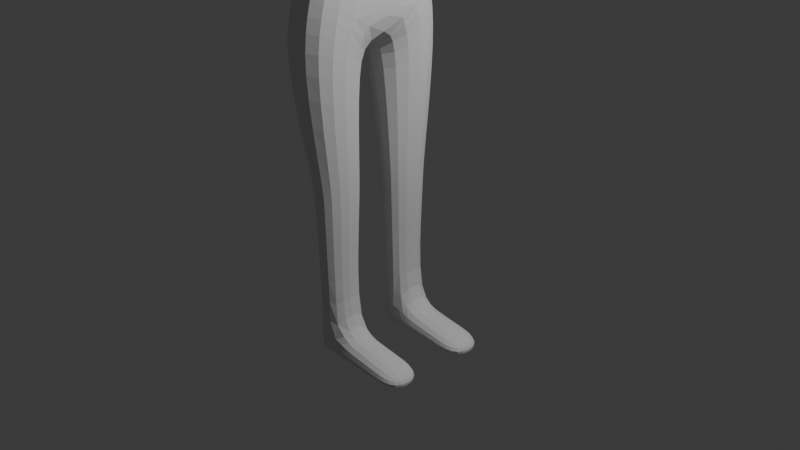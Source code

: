 # Source: DUD.blend  (saved by Blender 4.5.90; exported with 4.5.12 LTS)
import bpy
from mathutils import Matrix  # noqa: F401  (used for matrix-valued properties, if any)

bpy.ops.wm.read_factory_settings(use_empty=True)
scene = bpy.context.scene
scene.name = 'Scene'

# ---- collections
col_collection = bpy.data.collections.new('Collection'); scene.collection.children.link(col_collection)

# ---- world
world_world = bpy.data.worlds.new('World'); scene.world = world_world
world_world.use_nodes = True; world_world.node_tree.nodes.clear()
_N = world_world.node_tree.nodes; _L = world_world.node_tree.links
n0 = _N.new('ShaderNodeOutputWorld'); n0.name = 'World Output'; n0.location = (200, 100)
n1 = _N.new('ShaderNodeBackground'); n1.name = 'Background'; n1.location = (-200, 100)
n1.inputs[0].default_value = (0.05088, 0.05088, 0.05088, 1.0)
_L.new(n1.outputs[0], n0.inputs[0])
n0.is_active_output = True
world_world.color = (0.05088, 0.05088, 0.05088)
world_world.sun_shadow_jitter_overblur = 0.0

# ---- cameras
cam_camera = bpy.data.cameras.new('Camera')
cam_camera.clip_end = 100.0
cam_camera.ortho_scale = 7.314

# ---- lights
light_light = bpy.data.lights.new('Light', 'POINT')
light_light.energy = 1000.0
light_light.shadow_soft_size = 0.1

# ---- meshes
me_cube_001 = bpy.data.meshes.new('Cube.001')
me_cube_001.from_pydata([(-0.4209, 0.8081, -1.186), (-0.1777, 0.2865, 0.7602), (0.2497, 0.8081, -0.9752), (0.1777, 0.2865, 0.7602), (-0.3221, 0.8958, 0.5854), (0.3221, 0.8958, 0.5854), (-0.1777, 0.2865, 0.9431), (0.1777, 0.2865, 0.9431), (-0.4641, 0.4927, 1.027), (0.4641, 0.4927, 1.027), (-0.4641, 0.4927, 1.756), (0.4641, 0.4927, 1.756), (-0.2277, 0.2193, 1.88), (0.2277, 0.2193, 1.88), (-0.3221, 0.8958, 0.1299), (0.3221, 0.8958, 0.1299), (-0.211, 1.058, 0.5069), (0.211, 1.058, 0.5069), (-0.211, 1.058, 0.2085), (0.211, 1.058, 0.2085), (-0.1184, 3.464, 0.3855), (0.1184, 3.464, 0.3855), (-0.1184, 3.464, 0.3298), (0.1184, 3.464, 0.3298), (-0.1023, 4.028, 0.3901), (0.1023, 4.028, 0.3901), (-0.1023, 4.028, 0.3253), (0.1023, 4.028, 0.3253), (0.1596, 3.603, 0.3169), (0.1596, 3.603, 0.3985), (-0.1596, 3.603, 0.3985), (-0.1596, 3.603, 0.3169), (0.3474, 3.633, 0.3839), (0.3474, 3.633, 0.3314), (0.3385, 3.723, 0.3839), (0.3385, 3.723, 0.3314), (0.3221, 0.002198, 0.5854), (0.3221, 0.002198, -1.415), (-0.5724, 0.002198, 0.5854), (-0.5905, 0.002198, -1.415), (-0.1624, 2.302, 0.2721), (-0.174, 2.053, 0.257), (-0.1682, 2.177, 0.2646), (0.174, 2.053, 0.257), (0.1624, 2.302, 0.2721), (0.1682, 2.177, 0.2646), (-0.1624, 2.302, 0.4432), (-0.174, 2.053, 0.4584), (-0.1682, 2.177, 0.4508), (0.174, 2.053, 0.4584), (0.1624, 2.302, 0.4432), (0.1682, 2.177, 0.4508), (-0.1777, 0.002197, 0.7602), (0.1777, 0.002197, 0.7602), (-0.1777, 0.002197, 0.9431), (0.1777, 0.002197, 0.9431), (-0.4641, 0.002197, 1.027), (0.4641, 0.002197, 1.027), (-0.4641, 0.002197, 1.756), (0.4641, 0.002197, 1.756), (-0.2277, 0.002197, 1.88), (0.2277, 0.002197, 1.88), (0.3221, 0.002198, 0.1299), (-0.5633, 0.002198, -0.3423), (0.2471, 0.9184, -1.465), (-0.4606, 0.9184, -1.465), (0.2355, 0.1223, -1.545), (-0.4722, 0.1223, -1.545), (0.1492, 0.656, -3.415), (-0.1492, 0.656, -3.415), (0.1492, 0.2421, -3.415), (-0.1492, 0.2421, -3.415), (0.1164, 0.6782, -3.638), (-0.214, 0.6782, -3.638), (0.1164, 0.2199, -3.638), (-0.214, 0.2199, -3.638), (1.028, 0.2421, -3.522), (1.028, 0.656, -3.522), (1.09, 0.2199, -3.638), (1.09, 0.6782, -3.638), (0.6946, 0.2199, -3.638), (0.4626, 0.2199, -3.638), (0.5786, 0.2199, -3.638), (0.4619, 0.2421, -3.453), (0.6714, 0.2421, -3.479), (0.5666, 0.2421, -3.466), (0.6946, 0.6782, -3.638), (0.4626, 0.6782, -3.638), (0.5786, 0.6782, -3.638), (0.6714, 0.656, -3.479), (0.4619, 0.656, -3.453), (0.5666, 0.656, -3.466), (-0.1861, 0.1908, -2.614), (-0.1993, 0.1725, -2.329), (-0.1927, 0.1816, -2.471), (0.1993, 0.1725, -2.329), (0.1861, 0.1908, -2.614), (0.1927, 0.1816, -2.471), (0.1993, 0.7256, -2.329), (0.1861, 0.7073, -2.614), (0.1927, 0.7164, -2.471), (-0.1861, 0.7073, -2.614), (-0.1993, 0.7256, -2.329), (-0.1927, 0.7164, -2.471), (-0.3361, 0.5899, -0.6097), (0.3081, 0.5899, -0.6097), (-0.6375, 0.002198, -0.9623), (0.3221, 0.002198, -0.9623), (-0.433, 0.6344, -0.745), (0.2352, 0.6344, -0.745), (-0.6396, 0.002198, -1.181), (0.3221, 0.002198, -1.181)], [], [(63, 38, 4, 14), (14, 4, 16, 18), (52, 1, 4, 38), (1, 3, 5, 4), (3, 1, 6, 7), (53, 3, 7, 55), (57, 9, 11, 59), (7, 6, 8, 9), (55, 7, 9, 57), (9, 8, 10, 11), (11, 10, 12, 13), (59, 11, 13, 61), (104, 14, 15, 105), (106, 63, 14, 104), (6, 54, 56, 8), (4, 5, 17, 16), (15, 14, 18, 19), (5, 15, 19, 17), (29, 28, 27, 25), (8, 56, 58, 10), (13, 12, 60, 61), (105, 15, 62, 107), (26, 24, 25, 27), (30, 29, 25, 24), (28, 31, 26, 27), (31, 30, 24, 26), (22, 20, 30, 31), (23, 22, 31, 28), (20, 21, 29, 30), (21, 23, 33, 32), (32, 33, 35, 34), (29, 21, 32, 34), (23, 28, 35, 33), (28, 29, 34, 35), (10, 58, 60, 12), (50, 46, 48, 51), (51, 48, 47, 49), (44, 50, 51, 45), (45, 51, 49, 43), (46, 40, 42, 48), (48, 42, 41, 47), (40, 44, 45, 42), (42, 45, 43, 41), (40, 46, 20, 22), (19, 18, 41, 43), (44, 40, 22, 23), (18, 16, 47, 41), (50, 44, 23, 21), (17, 19, 43, 49), (46, 50, 21, 20), (16, 17, 49, 47), (3, 53, 36, 5), (1, 52, 54, 6), (2, 37, 66, 64), (15, 5, 36, 62), (37, 39, 67, 66), (0, 2, 64, 65), (39, 0, 65, 67), (71, 69, 73, 75), (73, 72, 74, 75), (69, 68, 72, 73), (70, 71, 75, 74), (77, 76, 78, 79), (84, 89, 91, 85), (85, 91, 90, 83), (89, 86, 88, 91), (91, 88, 87, 90), (86, 80, 82, 88), (88, 82, 81, 87), (80, 84, 85, 82), (82, 85, 83, 81), (80, 86, 79, 78), (70, 74, 81, 83), (84, 80, 78, 76), (74, 72, 87, 81), (89, 84, 76, 77), (68, 70, 83, 90), (86, 89, 77, 79), (72, 68, 90, 87), (99, 101, 103, 100), (100, 103, 102, 98), (101, 92, 94, 103), (103, 94, 93, 102), (96, 99, 100, 97), (97, 100, 98, 95), (92, 96, 97, 94), (94, 97, 95, 93), (92, 101, 69, 71), (66, 67, 93, 95), (96, 92, 71, 70), (67, 65, 102, 93), (99, 96, 70, 68), (64, 66, 95, 98), (101, 99, 68, 69), (65, 64, 98, 102), (109, 105, 107, 111), (110, 106, 104, 108), (108, 104, 105, 109), (0, 108, 109, 2), (39, 110, 108, 0), (2, 109, 111, 37)])
_uv = me_cube_001.uv_layers.new(name='UVMap')
_uv.uv.foreach_set('vector', [0.5681, 0.125, 0.625, 0.125, 0.625, 0.25, 0.5681, 0.25, 0.5681, 0.25, 0.625, 0.25, 0.625, 0.25, 0.5681, 0.25, 0.819, 0.625, 0.819, 0.5303, 0.875, 0.5, 0.875, 0.625, 0.819, 0.5303, 0.681, 0.5303, 0.625, 0.5, 0.875, 0.5, 0.681, 0.5303, 0.819, 0.5303, 0.819, 0.5303, 0.681, 0.5303, 0.681, 0.625, 0.681, 0.5303, 0.681, 0.5303, 0.681, 0.625, 0.681, 0.625, 0.681, 0.5303, 0.681, 0.5303, 0.681, 0.625, 0.681, 0.5303, 0.819, 0.5303, 0.819, 0.5303, 0.681, 0.5303, 0.681, 0.625, 0.681, 0.5303, 0.681, 0.5303, 0.681, 0.625, 0.681, 0.5303, 0.819, 0.5303, 0.819, 0.5303, 0.681, 0.5303, 0.681, 0.5303, 0.819, 0.5303, 0.819, 0.5303, 0.681, 0.5303, 0.681, 0.625, 0.681, 0.5303, 0.681, 0.5303, 0.681, 0.625, 0.4315, 0.25, 0.5681, 0.25, 0.5681, 0.5, 0.4315, 0.5, 0.4315, 0.125, 0.5681, 0.125, 0.5681, 0.25, 0.4315, 0.25, 0.819, 0.5303, 0.819, 0.625, 0.819, 0.625, 0.819, 0.5303, 0.875, 0.5, 0.625, 0.5, 0.625, 0.5, 0.875, 0.5, 0.5681, 0.5, 0.5681, 0.25, 0.5681, 0.25, 0.5681, 0.5, 0.625, 0.5, 0.5681, 0.5, 0.5681, 0.5, 0.625, 0.5, 0.625, 0.5, 0.5681, 0.5, 0.5681, 0.5, 0.625, 0.5, 0.819, 0.5303, 0.819, 0.625, 0.819, 0.625, 0.819, 0.5303, 0.681, 0.5303, 0.819, 0.5303, 0.819, 0.625, 0.681, 0.625, 0.4315, 0.5, 0.5681, 0.5, 0.5681, 0.625, 0.4315, 0.625, 0.5681, 0.25, 0.625, 0.25, 0.625, 0.5, 0.5681, 0.5, 0.875, 0.5, 0.625, 0.5, 0.625, 0.5, 0.875, 0.5, 0.5681, 0.5, 0.5681, 0.25, 0.5681, 0.25, 0.5681, 0.5, 0.5681, 0.25, 0.625, 0.25, 0.625, 0.25, 0.5681, 0.25, 0.5681, 0.25, 0.625, 0.25, 0.625, 0.25, 0.5681, 0.25, 0.5681, 0.5, 0.5681, 0.25, 0.5681, 0.25, 0.5681, 0.5, 0.875, 0.5, 0.625, 0.5, 0.625, 0.5, 0.875, 0.5, 0.625, 0.5, 0.5681, 0.5, 0.5681, 0.5, 0.625, 0.5, 0.625, 0.5, 0.5681, 0.5, 0.5681, 0.5, 0.625, 0.5, 0.625, 0.5, 0.625, 0.5, 0.625, 0.5, 0.625, 0.5, 0.5681, 0.5, 0.5681, 0.5, 0.5681, 0.5, 0.5681, 0.5, 0.5681, 0.5, 0.625, 0.5, 0.625, 0.5, 0.5681, 0.5, 0.819, 0.5303, 0.819, 0.625, 0.819, 0.625, 0.819, 0.5303, 0.625, 0.5, 0.875, 0.5, 0.875, 0.5, 0.625, 0.5, 0.625, 0.5, 0.875, 0.5, 0.875, 0.5, 0.625, 0.5, 0.5681, 0.5, 0.625, 0.5, 0.625, 0.5, 0.5681, 0.5, 0.5681, 0.5, 0.625, 0.5, 0.625, 0.5, 0.5681, 0.5, 0.625, 0.25, 0.5681, 0.25, 0.5681, 0.25, 0.625, 0.25, 0.625, 0.25, 0.5681, 0.25, 0.5681, 0.25, 0.625, 0.25, 0.5681, 0.25, 0.5681, 0.5, 0.5681, 0.5, 0.5681, 0.25, 0.5681, 0.25, 0.5681, 0.5, 0.5681, 0.5, 0.5681, 0.25, 0.5681, 0.25, 0.625, 0.25, 0.625, 0.25, 0.5681, 0.25, 0.5681, 0.5, 0.5681, 0.25, 0.5681, 0.25, 0.5681, 0.5, 0.5681, 0.5, 0.5681, 0.25, 0.5681, 0.25, 0.5681, 0.5, 0.5681, 0.25, 0.625, 0.25, 0.625, 0.25, 0.5681, 0.25, 0.625, 0.5, 0.5681, 0.5, 0.5681, 0.5, 0.625, 0.5, 0.625, 0.5, 0.5681, 0.5, 0.5681, 0.5, 0.625, 0.5, 0.875, 0.5, 0.625, 0.5, 0.625, 0.5, 0.875, 0.5, 0.875, 0.5, 0.625, 0.5, 0.625, 0.5, 0.875, 0.5, 0.681, 0.5303, 0.681, 0.625, 0.625, 0.625, 0.625, 0.5, 0.819, 0.5303, 0.819, 0.625, 0.819, 0.625, 0.819, 0.5303, 0.375, 0.5, 0.375, 0.625, 0.375, 0.625, 0.375, 0.5, 0.5681, 0.5, 0.625, 0.5, 0.625, 0.625, 0.5681, 0.625, 0.375, 0.625, 0.125, 0.625, 0.125, 0.625, 0.375, 0.625, 0.375, 0.25, 0.375, 0.5, 0.375, 0.5, 0.375, 0.25, 0.375, 0.125, 0.375, 0.25, 0.375, 0.25, 0.375, 0.125, 0.375, 0.125, 0.375, 0.25, 0.375, 0.25, 0.375, 0.125, 0.125, 0.5, 0.375, 0.5, 0.375, 0.625, 0.125, 0.625, 0.375, 0.25, 0.375, 0.5, 0.375, 0.5, 0.375, 0.25, 0.375, 0.625, 0.125, 0.625, 0.125, 0.625, 0.375, 0.625, 0.375, 0.5, 0.375, 0.625, 0.375, 0.625, 0.375, 0.5, 0.375, 0.625, 0.375, 0.5, 0.375, 0.5, 0.375, 0.625, 0.375, 0.625, 0.375, 0.5, 0.375, 0.5, 0.375, 0.625, 0.375, 0.5, 0.375, 0.5, 0.375, 0.5, 0.375, 0.5, 0.375, 0.5, 0.375, 0.5, 0.375, 0.5, 0.375, 0.5, 0.375, 0.5, 0.375, 0.625, 0.375, 0.625, 0.375, 0.5, 0.375, 0.5, 0.375, 0.625, 0.375, 0.625, 0.375, 0.5, 0.375, 0.625, 0.375, 0.625, 0.375, 0.625, 0.375, 0.625, 0.375, 0.625, 0.375, 0.625, 0.375, 0.625, 0.375, 0.625, 0.375, 0.625, 0.375, 0.5, 0.375, 0.5, 0.375, 0.625, 0.375, 0.625, 0.375, 0.625, 0.375, 0.625, 0.375, 0.625, 0.375, 0.625, 0.375, 0.625, 0.375, 0.625, 0.375, 0.625, 0.375, 0.625, 0.375, 0.5, 0.375, 0.5, 0.375, 0.625, 0.375, 0.5, 0.375, 0.625, 0.375, 0.625, 0.375, 0.5, 0.375, 0.5, 0.375, 0.625, 0.375, 0.625, 0.375, 0.5, 0.375, 0.5, 0.375, 0.5, 0.375, 0.5, 0.375, 0.5, 0.375, 0.5, 0.375, 0.5, 0.375, 0.5, 0.375, 0.5, 0.375, 0.5, 0.375, 0.25, 0.375, 0.25, 0.375, 0.5, 0.375, 0.5, 0.375, 0.25, 0.375, 0.25, 0.375, 0.5, 0.375, 0.25, 0.375, 0.125, 0.375, 0.125, 0.375, 0.25, 0.375, 0.25, 0.375, 0.125, 0.375, 0.125, 0.375, 0.25, 0.375, 0.625, 0.375, 0.5, 0.375, 0.5, 0.375, 0.625, 0.375, 0.625, 0.375, 0.5, 0.375, 0.5, 0.375, 0.625, 0.125, 0.625, 0.375, 0.625, 0.375, 0.625, 0.125, 0.625, 0.125, 0.625, 0.375, 0.625, 0.375, 0.625, 0.125, 0.625, 0.375, 0.125, 0.375, 0.25, 0.375, 0.25, 0.375, 0.125, 0.375, 0.625, 0.125, 0.625, 0.125, 0.625, 0.375, 0.625, 0.375, 0.625, 0.125, 0.625, 0.125, 0.625, 0.375, 0.625, 0.375, 0.125, 0.375, 0.25, 0.375, 0.25, 0.375, 0.125, 0.375, 0.5, 0.375, 0.625, 0.375, 0.625, 0.375, 0.5, 0.375, 0.5, 0.375, 0.625, 0.375, 0.625, 0.375, 0.5, 0.375, 0.25, 0.375, 0.5, 0.375, 0.5, 0.375, 0.25, 0.375, 0.25, 0.375, 0.5, 0.375, 0.5, 0.375, 0.25, 0.4042, 0.5, 0.4315, 0.5, 0.4315, 0.625, 0.4042, 0.625, 0.4042, 0.125, 0.4315, 0.125, 0.4315, 0.25, 0.4042, 0.25, 0.4042, 0.25, 0.4315, 0.25, 0.4315, 0.5, 0.4042, 0.5, 0.375, 0.25, 0.4042, 0.25, 0.4042, 0.5, 0.375, 0.5, 0.375, 0.125, 0.4042, 0.125, 0.4042, 0.25, 0.375, 0.25, 0.375, 0.5, 0.4042, 0.5, 0.4042, 0.625, 0.375, 0.625])
me_cube_001.update()

# ---- objects
ob_light = bpy.data.objects.new('Light', light_light)
ob_camera = bpy.data.objects.new('Camera', cam_camera)
ob_cube = bpy.data.objects.new('Cube', me_cube_001)

# ---- transforms, parenting, visibility, modifiers, constraints
ob_light.location = (4.076, 1.005, 5.904)
ob_light.rotation_euler = (0.6503, 0.05522, 1.866)
ob_light.lock_rotations_4d = False
ob_light.empty_display_type = 'ARROWS'
ob_light.color = (0.0, 0.0, 0.0, 0.0)
ob_light.lineart.crease_threshold = 0.0
ob_camera.location = (7.359, -6.926, 4.958)
ob_camera.rotation_euler = (1.109, 0.0, 0.8149)
ob_camera.lock_rotations_4d = False
ob_camera.empty_display_type = 'ARROWS'
ob_camera.color = (0.0, 0.0, 0.0, 0.0)
ob_camera.display_type = 'WIRE'
ob_camera.lineart.crease_threshold = 0.0
ob_cube.location = (-0.4268, 0.0, 3.952)
ob_cube.scale = (1.0, 1.0, 1.518)
_m = ob_cube.modifiers.new('Mirror', 'MIRROR')
_m.use_axis = (False, True, False)
_m.merge_threshold = 0.005
_m.bisect_threshold = 0.0
_m = ob_cube.modifiers.new('Subdivision', 'SUBSURF')

# ---- collection membership
col_collection.objects.link(ob_light)
col_collection.objects.link(ob_camera)
col_collection.objects.link(ob_cube)

# ---- scene / render settings (as saved in the file)
scene.camera = ob_camera
scene.frame_start = 1; scene.frame_end = 250; scene.frame_set(1)
scene.render.engine = 'BLENDER_EEVEE_NEXT'
bpy.context.view_layer.update()
